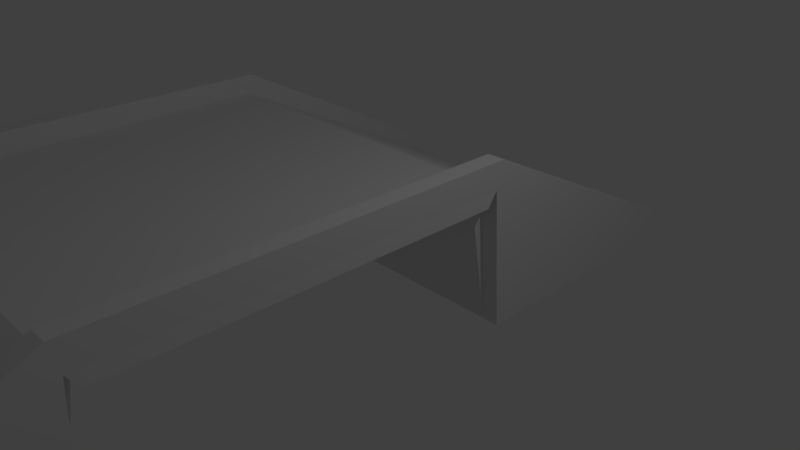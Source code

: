# Source: Bridge.blend  (saved by Blender 2.78.0; exported with 4.5.12 LTS)
import bpy
from mathutils import Matrix  # noqa: F401  (used for matrix-valued properties, if any)

bpy.ops.wm.read_factory_settings(use_empty=True)
scene = bpy.context.scene
scene.name = 'Scene'

# ---- collections
col_collection_1 = bpy.data.collections.new('Collection 1'); scene.collection.children.link(col_collection_1)

# ---- materials (node trees are filled in below, after node groups)
mat_material = bpy.data.materials.new('Material')
mat_material.alpha_threshold = 0.0
mat_material.use_transparent_shadow = False
mat_material.roughness = 0.5
mat_material.line_color = (0.0, 0.0, 0.0, 1.0)

# ---- material node trees

# ---- world
world_world = bpy.data.worlds.new('World'); scene.world = world_world
world_world.color = (0.05088, 0.05088, 0.05088)
world_world.use_sun_shadow = False
world_world.sun_shadow_jitter_overblur = 0.0
world_world.cycles.sampling_method = 'MANUAL'

# ---- cameras
cam_camera = bpy.data.cameras.new('Camera')
cam_camera.clip_end = 100.0
cam_camera.lens = 35.0
cam_camera.sensor_width = 32.0
cam_camera.sensor_height = 18.0
cam_camera.ortho_scale = 7.314
cam_camera.dof.focus_distance = 0.0
cam_camera.dof.aperture_fstop = 128.0

# ---- lights
light_lamp = bpy.data.lights.new('Lamp', 'POINT')
light_lamp.transmission_factor = 0.0
light_lamp.cutoff_distance = 30.0
light_lamp.energy = 100.0
light_lamp.shadow_buffer_clip_start = 1.001
light_lamp.shadow_soft_size = 0.1
light_lamp.shadow_maximum_resolution = 0.006
light_lamp.use_absolute_resolution = True

# ---- meshes
me_cube = bpy.data.meshes.new('Cube')
me_cube.from_pydata([(1.0, 7.718, -1.0), (1.0, 4.125, -1.0), (-3.951, 4.125, -1.0), (-3.951, 7.718, -1.0), (1.0, 7.718, -0.9473), (1.0, 3.972, 1.0), (-3.951, 3.972, 1.0), (-3.951, 7.718, -0.9473), (1.0, 3.819, 0.8005), (-3.951, 3.819, 0.8005), (1.244, -5.571, -0.9994), (1.0, -5.762, -0.6225), (1.0, -1.335, 0.8005), (-3.951, -1.335, 0.8005), (1.0, -1.474, 1.0), (-3.951, -1.474, 1.0), (1.0, -1.613, -1.0), (-3.951, -1.613, -1.0), (1.0, -5.571, -1.0), (-3.951, -5.571, -1.0), (1.0, -5.571, -0.9994), (-3.951, -5.571, -0.9994), (-4.23, 3.819, 0.8005), (-4.25, 3.972, 1.0), (-4.23, -1.335, 0.8005), (-4.23, -1.474, 1.0), (-3.951, 4.032, 1.297), (-3.951, -1.53, 1.343), (-4.25, 4.032, 1.297), (-4.23, -1.53, 1.343), (1.261, 3.819, 0.8005), (1.251, 3.972, 1.0), (1.261, -1.335, 0.8005), (1.252, -1.474, 1.0), (1.0, -1.569, 1.377), (1.0, 4.074, 1.375), (1.252, -1.569, 1.377), (1.251, 4.074, 1.375), (1.242, 7.718, -1.0), (1.242, 4.125, -1.0), (1.242, 7.718, -0.9473), (1.244, -1.613, -1.0), (1.0, 7.92, -0.5739), (1.244, -5.571, -1.0), (1.242, 7.92, -0.5739), (-4.271, 4.125, -1.0), (-4.271, 7.718, -1.0), (-4.271, 7.718, -0.9473), (-3.951, 7.837, -0.7269), (-4.23, -5.571, -1.0), (-4.271, 7.837, -0.7269), (-3.951, 4.111, 1.0), (1.244, -5.762, -0.6225), (-4.23, -1.613, -1.0), (-4.23, -5.571, -0.9994), (-3.951, -5.683, -0.6864), (-4.23, -5.683, -0.6864)], [(6, 51)], [(0, 1, 2, 3), (4, 7, 6, 5), (5, 1, 39, 31), (6, 2, 9), (2, 6, 23, 45), (4, 0, 3, 7), (5, 6, 15, 14), (1, 5, 8), (2, 1, 8, 9), (16, 14, 33, 41), (15, 13, 17), (12, 8, 30, 32), (18, 16, 41, 43), (9, 8, 12, 13), (17, 16, 18, 19), (13, 12, 16, 17), (12, 14, 16), (18, 20, 21, 19), (14, 15, 21, 20), (20, 18, 43, 10), (23, 22, 24, 25), (13, 15, 25, 24), (9, 13, 24, 22), (20, 10, 52, 11), (27, 26, 28, 29), (15, 6, 26, 27), (23, 25, 29, 28), (25, 15, 27, 29), (30, 31, 33, 32), (8, 5, 31, 30), (31, 5, 35, 37), (14, 12, 32, 33), (35, 34, 36, 37), (33, 31, 37, 36), (5, 14, 34, 35), (14, 33, 36, 34), (38, 40, 31, 39), (0, 4, 40, 38), (1, 0, 38, 39), (41, 33, 10, 43), (42, 35, 37, 44), (31, 40, 44, 37), (40, 4, 42, 44), (4, 5, 35, 42), (45, 23, 47, 46), (6, 7, 48, 26), (7, 3, 46, 47), (3, 2, 45, 46), (26, 48, 50, 28), (47, 23, 28, 50), (7, 47, 50, 48), (23, 6, 26, 28), (10, 33, 36, 52), (14, 20, 11, 34), (34, 11, 52, 36), (25, 53, 49, 54), (19, 21, 54, 49), (15, 17, 53, 25), (17, 19, 49, 53), (55, 27, 29, 56), (21, 15, 27, 55), (54, 21, 55, 56), (25, 54, 56, 29)])
me_cube.materials.append(mat_material)
me_cube.use_remesh_preserve_volume = False
me_cube.use_remesh_preserve_attributes = False
me_cube.use_mirror_vertex_groups = False
me_cube.update()

# ---- objects
ob_cube = bpy.data.objects.new('Cube', me_cube)
ob_lamp = bpy.data.objects.new('Lamp', light_lamp)
ob_camera = bpy.data.objects.new('Camera', cam_camera)

# ---- transforms, parenting, visibility, modifiers, constraints
ob_cube.location = (0.0, -2.996, 0.0)
ob_cube.lock_rotations_4d = False
ob_cube.empty_display_type = 'ARROWS'
ob_cube.lineart.crease_threshold = 0.0
ob_lamp.location = (4.076, 1.005, 5.904)
ob_lamp.rotation_euler = (0.6503, 0.05522, 1.866)
ob_lamp.lock_rotations_4d = False
ob_lamp.empty_display_type = 'ARROWS'
ob_lamp.color = (0.0, 0.0, 0.0, 0.0)
ob_lamp.lineart.crease_threshold = 0.0
ob_camera.location = (7.481, -6.508, 5.344)
ob_camera.rotation_euler = (1.109, 0.0, 0.8149)
ob_camera.lock_rotations_4d = False
ob_camera.empty_display_type = 'ARROWS'
ob_camera.color = (0.0, 0.0, 0.0, 0.0)
ob_camera.display_type = 'WIRE'
ob_camera.lineart.crease_threshold = 0.0

# ---- collection membership
col_collection_1.objects.link(ob_cube)
col_collection_1.objects.link(ob_lamp)
col_collection_1.objects.link(ob_camera)

# ---- scene / render settings (as saved in the file)
scene.camera = ob_camera
scene.frame_start = 1; scene.frame_end = 250; scene.frame_set(1)
scene.render.engine = 'BLENDER_EEVEE_NEXT'
scene.render.resolution_percentage = 50
scene.render.dither_intensity = 0.0
scene.cycles.use_denoising = False
scene.cycles.samples = 128
scene.cycles.sampling_pattern = 'TABULATED_SOBOL'
scene.cycles.light_sampling_threshold = 0.0
scene.cycles.use_adaptive_sampling = False
scene.cycles.use_light_tree = False
scene.cycles.blur_glossy = 0.0
scene.cycles.sample_clamp_indirect = 0.0
scene.view_settings.view_transform = 'Standard'
bpy.context.view_layer.update()

